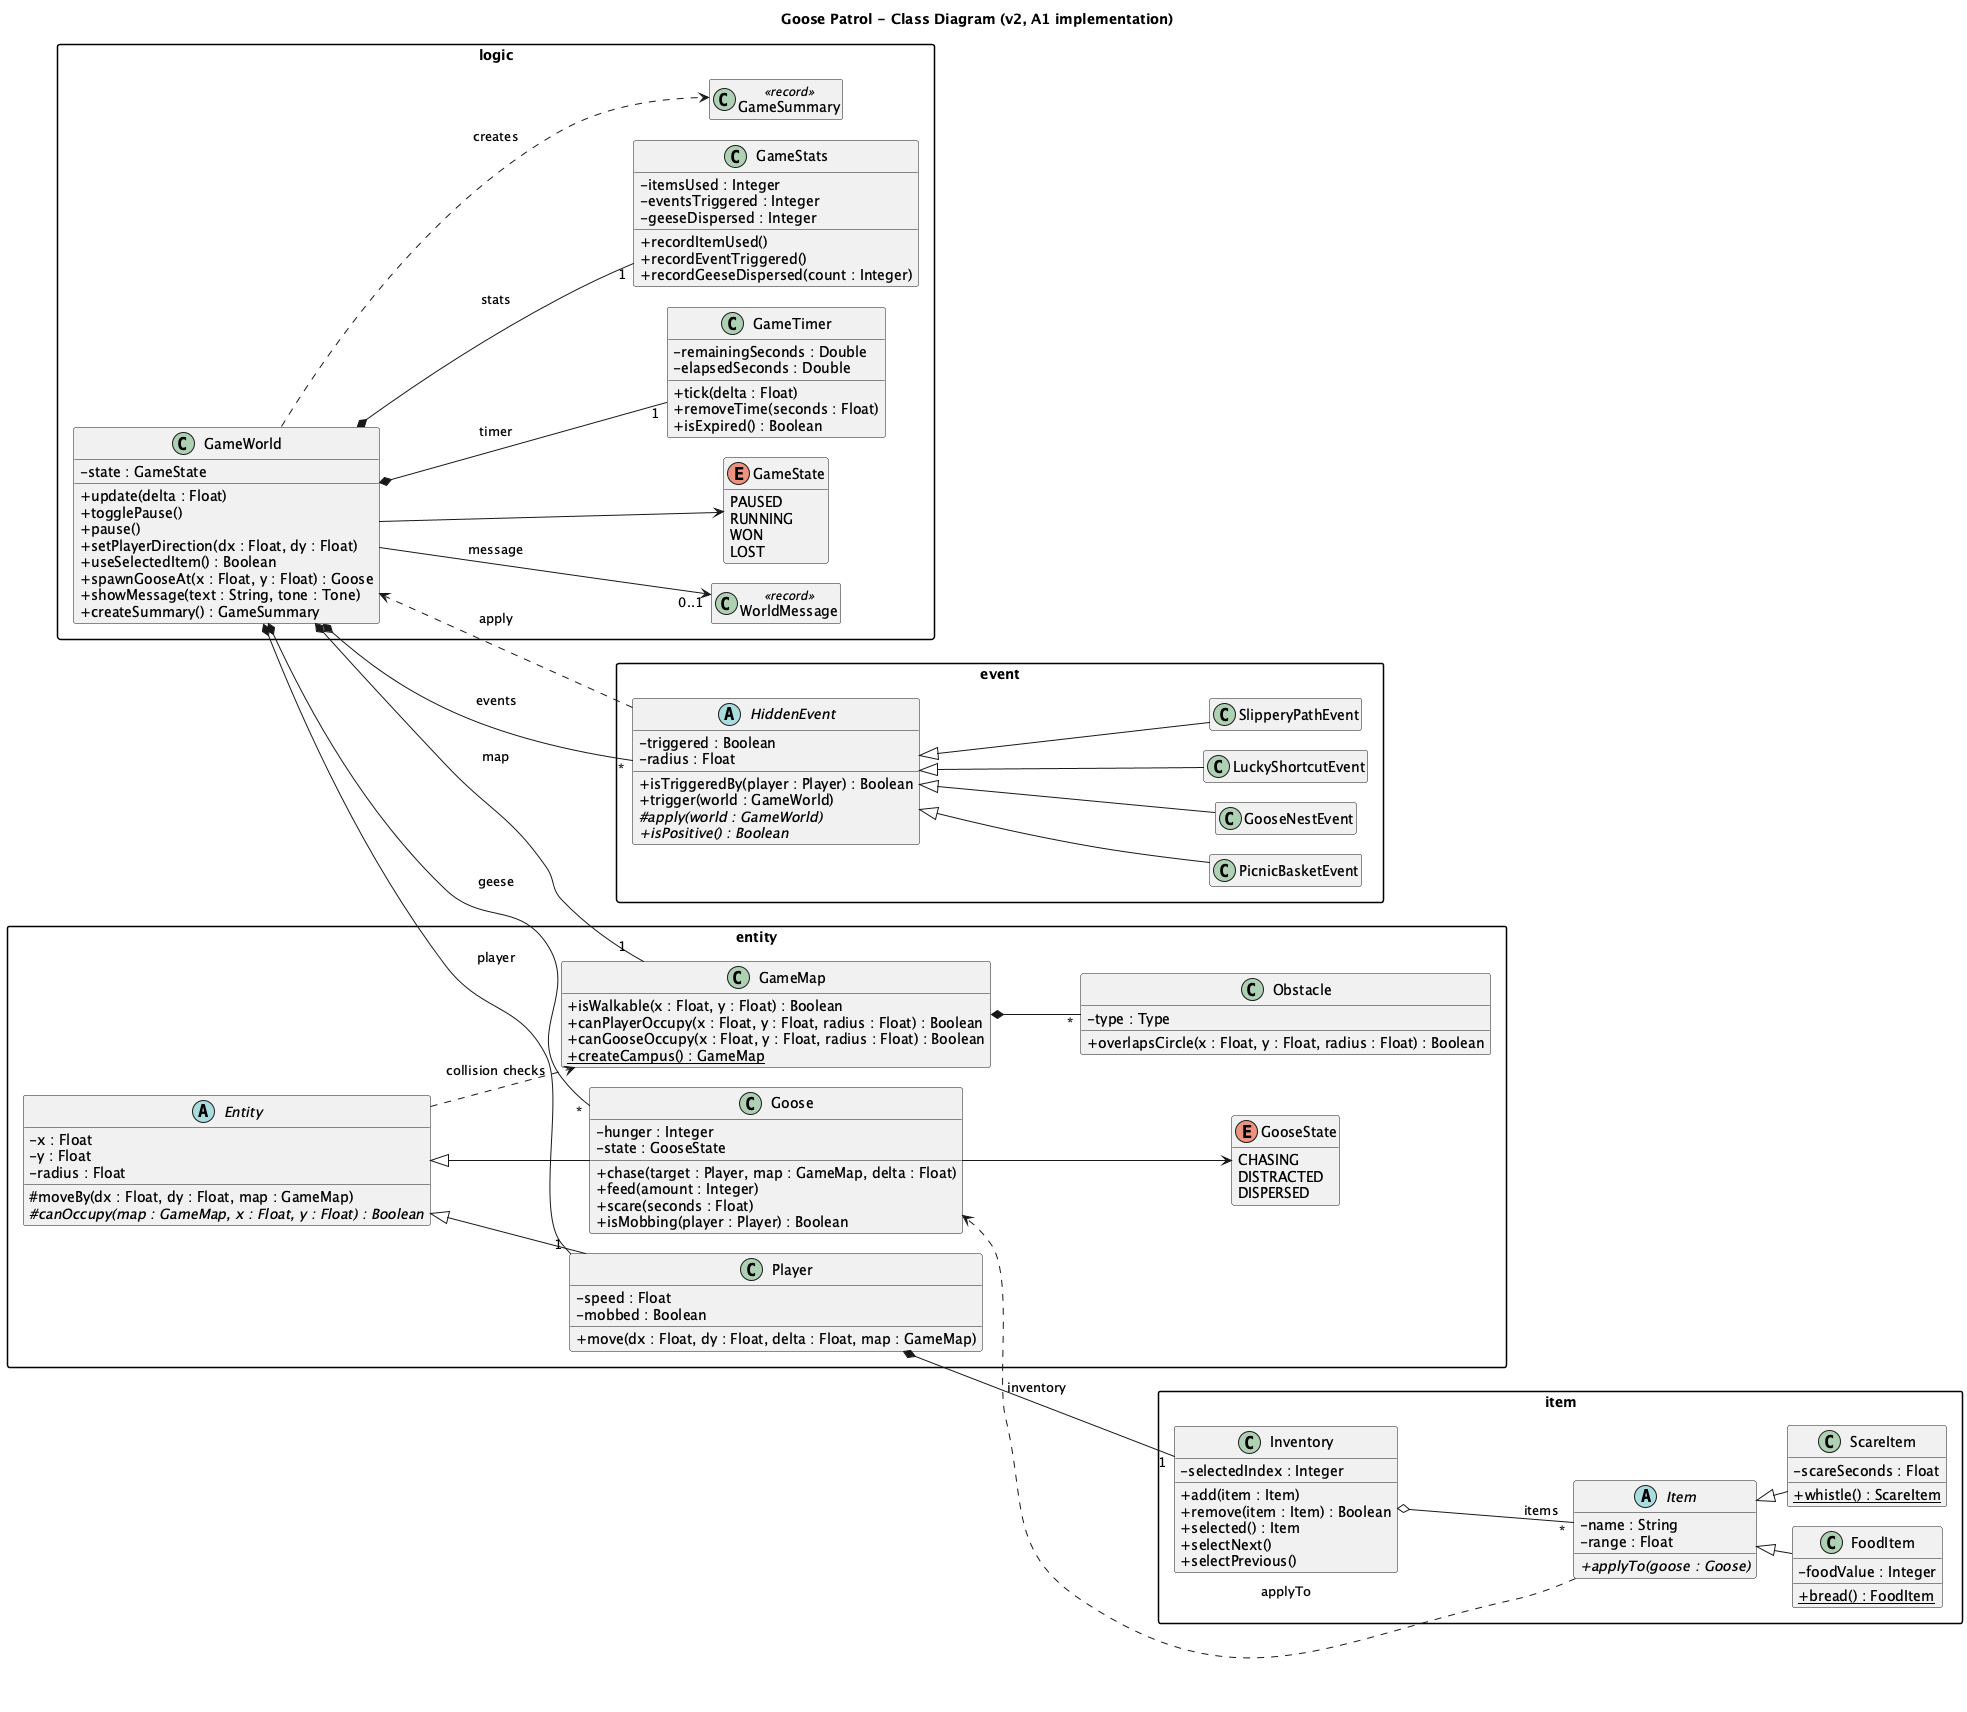

The diagram above was rendered by PlantUML. Its source (embedded in the PNG):
@startuml class
title Goose Patrol - Class Diagram (v2, A1 implementation)
left to right direction
hide empty members
skinparam classAttributeIconSize 0
skinparam packageStyle rectangle
skinparam nodesep 20
skinparam ranksep 30

package logic {
  enum GameState {
    PAUSED
    RUNNING
    WON
    LOST
  }

  class GameWorld {
    - state : GameState
    + update(delta : Float)
    + togglePause()
    + pause()
    + setPlayerDirection(dx : Float, dy : Float)
    + useSelectedItem() : Boolean
    + spawnGooseAt(x : Float, y : Float) : Goose
    + showMessage(text : String, tone : Tone)
    + createSummary() : GameSummary
  }

  class GameTimer {
    - remainingSeconds : Double
    - elapsedSeconds : Double
    + tick(delta : Float)
    + removeTime(seconds : Float)
    + isExpired() : Boolean
  }

  class GameStats {
    - itemsUsed : Integer
    - eventsTriggered : Integer
    - geeseDispersed : Integer
    + recordItemUsed()
    + recordEventTriggered()
    + recordGeeseDispersed(count : Integer)
  }

  class GameSummary <<record>>
  class WorldMessage <<record>>
}

package event {
  abstract class HiddenEvent {
    - triggered : Boolean
    - radius : Float
    + isTriggeredBy(player : Player) : Boolean
    + trigger(world : GameWorld)
    # {abstract} apply(world : GameWorld)
    + {abstract} isPositive() : Boolean
  }
  class PicnicBasketEvent
  class GooseNestEvent
  class LuckyShortcutEvent
  class SlipperyPathEvent
}

package entity {
  abstract class Entity {
    - x : Float
    - y : Float
    - radius : Float
    # moveBy(dx : Float, dy : Float, map : GameMap)
    # {abstract} canOccupy(map : GameMap, x : Float, y : Float) : Boolean
  }

  class Player {
    - speed : Float
    - mobbed : Boolean
    + move(dx : Float, dy : Float, delta : Float, map : GameMap)
  }

  enum GooseState {
    CHASING
    DISTRACTED
    DISPERSED
  }

  class Goose {
    - hunger : Integer
    - state : GooseState
    + chase(target : Player, map : GameMap, delta : Float)
    + feed(amount : Integer)
    + scare(seconds : Float)
    + isMobbing(player : Player) : Boolean
  }

  class GameMap {
    + isWalkable(x : Float, y : Float) : Boolean
    + canPlayerOccupy(x : Float, y : Float, radius : Float) : Boolean
    + canGooseOccupy(x : Float, y : Float, radius : Float) : Boolean
    + {static} createCampus() : GameMap
  }

  class Obstacle {
    - type : Type
    + overlapsCircle(x : Float, y : Float, radius : Float) : Boolean
  }
}

package item {
  class Inventory {
    - selectedIndex : Integer
    + add(item : Item)
    + remove(item : Item) : Boolean
    + selected() : Item
    + selectNext()
    + selectPrevious()
  }

  abstract class Item {
    - name : String
    - range : Float
    + {abstract} applyTo(goose : Goose)
  }
  class FoodItem {
    - foodValue : Integer
    + {static} bread() : FoodItem
  }
  class ScareItem {
    - scareSeconds : Float
    + {static} whistle() : ScareItem
  }
}

Entity <|-- Player
Entity <|-- Goose
Item <|-- FoodItem
Item <|-- ScareItem
HiddenEvent <|-- PicnicBasketEvent
HiddenEvent <|-- GooseNestEvent
HiddenEvent <|-- LuckyShortcutEvent
HiddenEvent <|-- SlipperyPathEvent

GameWorld *-- "1" GameTimer : timer
GameWorld *-- "1" GameStats : stats
GameWorld *-- "1" GameMap : map
GameWorld *-- "1" Player : player
GameWorld *-- "*" Goose : geese
GameWorld *-- "*" HiddenEvent : events
GameWorld --> GameState
GameWorld ..> GameSummary : creates
GameWorld --> "0..1" WorldMessage : message
GameMap *-- "*" Obstacle
Goose --> GooseState
Player *-- "1" Inventory : inventory
Inventory o-- "*" Item : items
Entity ..> GameMap : collision checks
Item ..> Goose : applyTo
HiddenEvent ..> GameWorld : apply
@enduml